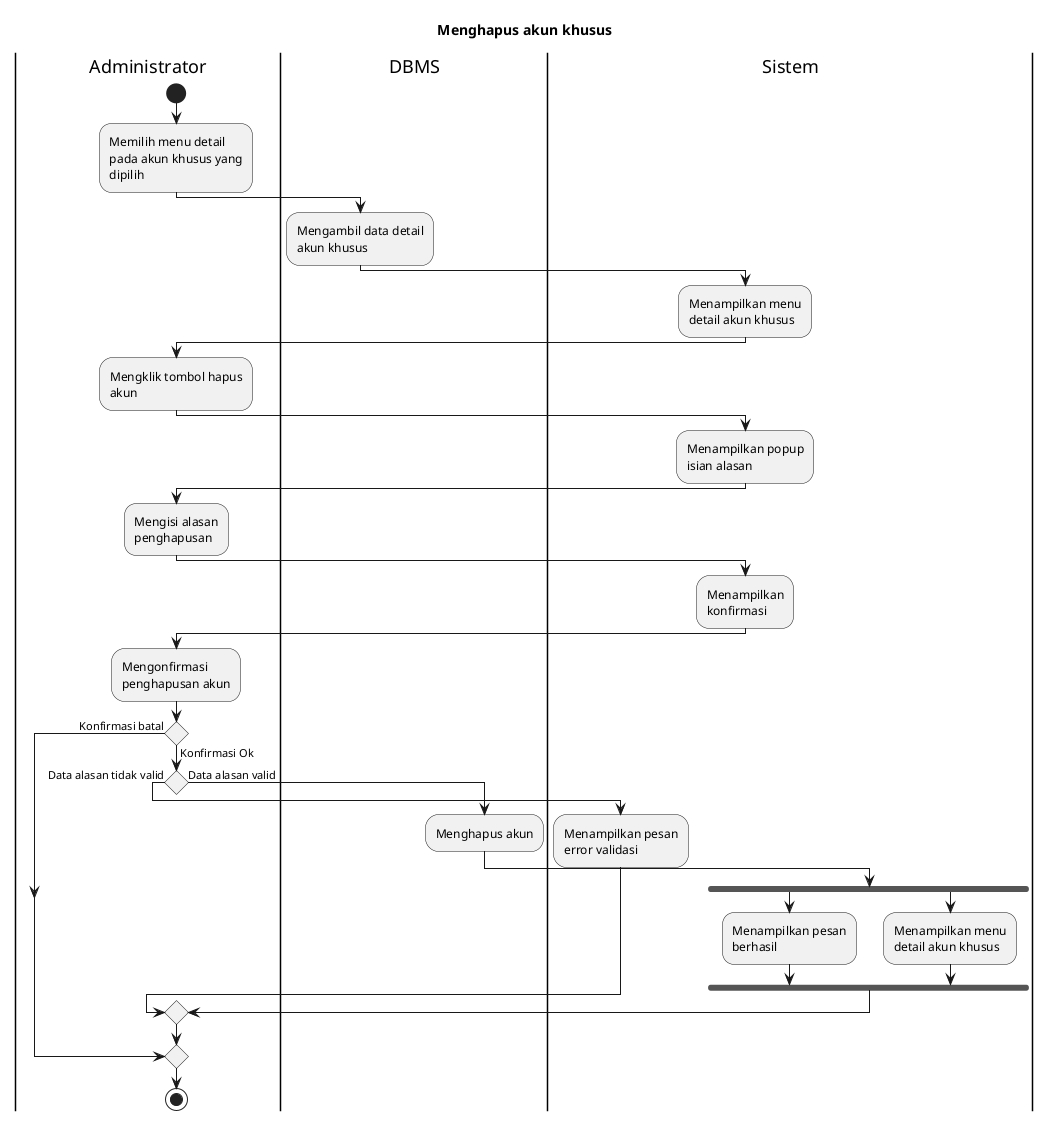

The diagram above was rendered by PlantUML. Its source (embedded in the PNG):
@startuml UC-MGUSER-014 - Menghapus akun khusus
skinparam wrapWidth 140

title Menghapus akun khusus

|Administrator|
start
:Memilih menu detail pada akun khusus yang dipilih;

|DBMS|
:Mengambil data detail akun khusus;

|Sistem|
:Menampilkan menu detail akun khusus;

|Administrator|
:Mengklik tombol hapus akun;

|Sistem|
:Menampilkan popup isian alasan;

|Administrator|
:Mengisi alasan penghapusan;

|Sistem|
:Menampilkan konfirmasi;

|Administrator|
:Mengonfirmasi penghapusan akun;

if () then (Konfirmasi batal)
else (Konfirmasi Ok)
  if () then (Data alasan tidak valid)
    |Sistem|
    :Menampilkan pesan error validasi;
  else (Data alasan valid)
    |DBMS|
    :Menghapus akun;

    |Sistem|
    fork
      :Menampilkan pesan berhasil;
    fork again
      :Menampilkan menu detail akun khusus;
    endfork
  endif
endif

|Administrator|
stop

@enduml